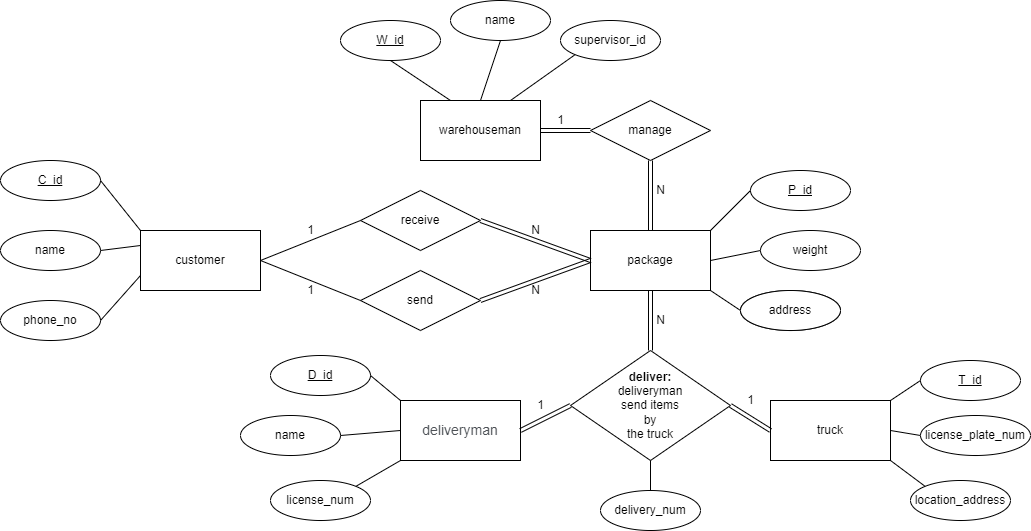

The diagram above was exported from draw.io. Its source (the exported page's mxGraphModel, read from the mxfile embedded in the PNG):
<mxGraphModel dx="1888" dy="1647" grid="1" gridSize="10" guides="1" tooltips="1" connect="1" arrows="1" fold="1" page="1" pageScale="1" pageWidth="850" pageHeight="1100" math="0" shadow="0" extFonts="Permanent Marker^https://fonts.googleapis.com/css?family=Permanent+Marker">
  <root>
    <mxCell id="0" />
    <mxCell id="1" parent="0" />
    <mxCell id="WcTPQBaRRLqXttMrKeC2-23" value="manage" style="shape=rhombus;perimeter=rhombusPerimeter;whiteSpace=wrap;html=1;align=center;" parent="1" vertex="1">
      <mxGeometry x="490" y="-10" width="120" height="60" as="geometry" />
    </mxCell>
    <mxCell id="WcTPQBaRRLqXttMrKeC2-1" value="customer" style="rounded=0;whiteSpace=wrap;html=1;" parent="1" vertex="1">
      <mxGeometry x="40" y="120" width="120" height="60" as="geometry" />
    </mxCell>
    <mxCell id="WcTPQBaRRLqXttMrKeC2-2" value="warehouseman" style="rounded=0;whiteSpace=wrap;html=1;" parent="1" vertex="1">
      <mxGeometry x="320" y="-10" width="120" height="60" as="geometry" />
    </mxCell>
    <mxCell id="WcTPQBaRRLqXttMrKeC2-18" value="receive" style="shape=rhombus;perimeter=rhombusPerimeter;whiteSpace=wrap;html=1;align=center;" parent="1" vertex="1">
      <mxGeometry x="260" y="80" width="120" height="60" as="geometry" />
    </mxCell>
    <mxCell id="WcTPQBaRRLqXttMrKeC2-19" value="" style="endArrow=none;html=1;rounded=0;exitX=1;exitY=0.5;exitDx=0;exitDy=0;entryX=0;entryY=0.5;entryDx=0;entryDy=0;" parent="1" source="WcTPQBaRRLqXttMrKeC2-1" target="WcTPQBaRRLqXttMrKeC2-18" edge="1">
      <mxGeometry relative="1" as="geometry">
        <mxPoint x="440" y="140" as="sourcePoint" />
        <mxPoint x="600" y="140" as="targetPoint" />
      </mxGeometry>
    </mxCell>
    <mxCell id="WcTPQBaRRLqXttMrKeC2-26" value="send" style="shape=rhombus;perimeter=rhombusPerimeter;whiteSpace=wrap;html=1;align=center;" parent="1" vertex="1">
      <mxGeometry x="260" y="160" width="120" height="60" as="geometry" />
    </mxCell>
    <mxCell id="WcTPQBaRRLqXttMrKeC2-27" value="" style="endArrow=none;html=1;rounded=0;exitX=1;exitY=0.5;exitDx=0;exitDy=0;entryX=0;entryY=0.5;entryDx=0;entryDy=0;" parent="1" source="WcTPQBaRRLqXttMrKeC2-1" target="WcTPQBaRRLqXttMrKeC2-26" edge="1">
      <mxGeometry relative="1" as="geometry">
        <mxPoint x="340" y="140" as="sourcePoint" />
        <mxPoint x="530" y="160" as="targetPoint" />
      </mxGeometry>
    </mxCell>
    <mxCell id="WcTPQBaRRLqXttMrKeC2-30" value="C_id" style="ellipse;whiteSpace=wrap;html=1;align=center;fontStyle=4;" parent="1" vertex="1">
      <mxGeometry x="-100" y="50" width="100" height="40" as="geometry" />
    </mxCell>
    <mxCell id="WcTPQBaRRLqXttMrKeC2-31" value="name" style="ellipse;whiteSpace=wrap;html=1;align=center;" parent="1" vertex="1">
      <mxGeometry x="-100" y="120" width="100" height="40" as="geometry" />
    </mxCell>
    <mxCell id="WcTPQBaRRLqXttMrKeC2-34" value="" style="endArrow=none;html=1;rounded=0;exitX=1;exitY=0.5;exitDx=0;exitDy=0;entryX=0;entryY=0;entryDx=0;entryDy=0;" parent="1" source="WcTPQBaRRLqXttMrKeC2-30" target="WcTPQBaRRLqXttMrKeC2-1" edge="1">
      <mxGeometry relative="1" as="geometry">
        <mxPoint x="150" y="60" as="sourcePoint" />
        <mxPoint x="310" y="60" as="targetPoint" />
      </mxGeometry>
    </mxCell>
    <mxCell id="WcTPQBaRRLqXttMrKeC2-35" value="" style="endArrow=none;html=1;rounded=0;exitX=1;exitY=0.5;exitDx=0;exitDy=0;entryX=0;entryY=0.25;entryDx=0;entryDy=0;" parent="1" source="WcTPQBaRRLqXttMrKeC2-31" target="WcTPQBaRRLqXttMrKeC2-1" edge="1">
      <mxGeometry relative="1" as="geometry">
        <mxPoint x="150" y="60" as="sourcePoint" />
        <mxPoint x="310" y="60" as="targetPoint" />
      </mxGeometry>
    </mxCell>
    <mxCell id="WcTPQBaRRLqXttMrKeC2-38" value="W_id" style="ellipse;whiteSpace=wrap;html=1;align=center;fontStyle=4;" parent="1" vertex="1">
      <mxGeometry x="240" y="-90" width="100" height="40" as="geometry" />
    </mxCell>
    <mxCell id="WcTPQBaRRLqXttMrKeC2-39" value="name" style="ellipse;whiteSpace=wrap;html=1;align=center;" parent="1" vertex="1">
      <mxGeometry x="350" y="-110" width="100" height="40" as="geometry" />
    </mxCell>
    <mxCell id="WcTPQBaRRLqXttMrKeC2-40" value="supervisor_id" style="ellipse;whiteSpace=wrap;html=1;align=center;" parent="1" vertex="1">
      <mxGeometry x="460" y="-90" width="100" height="40" as="geometry" />
    </mxCell>
    <mxCell id="WcTPQBaRRLqXttMrKeC2-41" value="" style="endArrow=none;html=1;rounded=0;exitX=0.5;exitY=1;exitDx=0;exitDy=0;entryX=0.25;entryY=0;entryDx=0;entryDy=0;" parent="1" source="WcTPQBaRRLqXttMrKeC2-38" target="WcTPQBaRRLqXttMrKeC2-2" edge="1">
      <mxGeometry relative="1" as="geometry">
        <mxPoint x="240" y="60" as="sourcePoint" />
        <mxPoint x="400" y="60" as="targetPoint" />
      </mxGeometry>
    </mxCell>
    <mxCell id="WcTPQBaRRLqXttMrKeC2-42" value="" style="endArrow=none;html=1;rounded=0;exitX=0.5;exitY=1;exitDx=0;exitDy=0;entryX=0.5;entryY=0;entryDx=0;entryDy=0;" parent="1" source="WcTPQBaRRLqXttMrKeC2-39" target="WcTPQBaRRLqXttMrKeC2-2" edge="1">
      <mxGeometry relative="1" as="geometry">
        <mxPoint x="240" y="60" as="sourcePoint" />
        <mxPoint x="400" y="60" as="targetPoint" />
      </mxGeometry>
    </mxCell>
    <mxCell id="WcTPQBaRRLqXttMrKeC2-43" value="" style="endArrow=none;html=1;rounded=0;entryX=0;entryY=1;entryDx=0;entryDy=0;exitX=0.75;exitY=0;exitDx=0;exitDy=0;" parent="1" source="WcTPQBaRRLqXttMrKeC2-2" target="WcTPQBaRRLqXttMrKeC2-40" edge="1">
      <mxGeometry relative="1" as="geometry">
        <mxPoint x="240" y="60" as="sourcePoint" />
        <mxPoint x="400" y="60" as="targetPoint" />
      </mxGeometry>
    </mxCell>
    <mxCell id="WcTPQBaRRLqXttMrKeC2-44" value="P_id" style="ellipse;whiteSpace=wrap;html=1;align=center;fontStyle=4;" parent="1" vertex="1">
      <mxGeometry x="650" y="60" width="100" height="40" as="geometry" />
    </mxCell>
    <mxCell id="WcTPQBaRRLqXttMrKeC2-48" value="D_id" style="ellipse;whiteSpace=wrap;html=1;align=center;fontStyle=4;" parent="1" vertex="1">
      <mxGeometry x="170" y="245" width="100" height="40" as="geometry" />
    </mxCell>
    <mxCell id="WcTPQBaRRLqXttMrKeC2-49" value="name" style="ellipse;whiteSpace=wrap;html=1;align=center;" parent="1" vertex="1">
      <mxGeometry x="140" y="305" width="100" height="40" as="geometry" />
    </mxCell>
    <mxCell id="WcTPQBaRRLqXttMrKeC2-50" value="license_num" style="ellipse;whiteSpace=wrap;html=1;align=center;" parent="1" vertex="1">
      <mxGeometry x="170" y="370" width="100" height="40" as="geometry" />
    </mxCell>
    <mxCell id="WcTPQBaRRLqXttMrKeC2-51" value="T_id" style="ellipse;whiteSpace=wrap;html=1;align=center;fontStyle=4;" parent="1" vertex="1">
      <mxGeometry x="820" y="250" width="100" height="40" as="geometry" />
    </mxCell>
    <mxCell id="WcTPQBaRRLqXttMrKeC2-53" value="license_plate_num" style="ellipse;whiteSpace=wrap;html=1;align=center;" parent="1" vertex="1">
      <mxGeometry x="820" y="305" width="110" height="40" as="geometry" />
    </mxCell>
    <mxCell id="WcTPQBaRRLqXttMrKeC2-54" value="&lt;span style=&quot;text-align: left&quot;&gt;location_address&lt;/span&gt;" style="ellipse;whiteSpace=wrap;html=1;align=center;" parent="1" vertex="1">
      <mxGeometry x="810" y="370" width="100" height="40" as="geometry" />
    </mxCell>
    <mxCell id="WcTPQBaRRLqXttMrKeC2-57" value="" style="endArrow=none;html=1;rounded=0;entryX=0;entryY=0.5;entryDx=0;entryDy=0;exitX=1;exitY=0;exitDx=0;exitDy=0;" parent="1" source="WcTPQBaRRLqXttMrKeC2-3" target="WcTPQBaRRLqXttMrKeC2-44" edge="1">
      <mxGeometry relative="1" as="geometry">
        <mxPoint x="400" y="210" as="sourcePoint" />
        <mxPoint x="560" y="210" as="targetPoint" />
      </mxGeometry>
    </mxCell>
    <mxCell id="WcTPQBaRRLqXttMrKeC2-60" value="" style="endArrow=none;html=1;rounded=0;exitX=1;exitY=0.5;exitDx=0;exitDy=0;entryX=0;entryY=0;entryDx=0;entryDy=0;" parent="1" source="WcTPQBaRRLqXttMrKeC2-48" target="WcTPQBaRRLqXttMrKeC2-5" edge="1">
      <mxGeometry relative="1" as="geometry">
        <mxPoint x="400" y="210" as="sourcePoint" />
        <mxPoint x="560" y="210" as="targetPoint" />
      </mxGeometry>
    </mxCell>
    <mxCell id="WcTPQBaRRLqXttMrKeC2-61" value="" style="endArrow=none;html=1;rounded=0;exitX=1;exitY=0.5;exitDx=0;exitDy=0;entryX=0;entryY=0.5;entryDx=0;entryDy=0;" parent="1" source="WcTPQBaRRLqXttMrKeC2-49" target="WcTPQBaRRLqXttMrKeC2-5" edge="1">
      <mxGeometry relative="1" as="geometry">
        <mxPoint x="400" y="210" as="sourcePoint" />
        <mxPoint x="560" y="210" as="targetPoint" />
      </mxGeometry>
    </mxCell>
    <mxCell id="WcTPQBaRRLqXttMrKeC2-62" value="" style="endArrow=none;html=1;rounded=0;exitX=1;exitY=0;exitDx=0;exitDy=0;entryX=0;entryY=1;entryDx=0;entryDy=0;" parent="1" source="WcTPQBaRRLqXttMrKeC2-50" target="WcTPQBaRRLqXttMrKeC2-5" edge="1">
      <mxGeometry relative="1" as="geometry">
        <mxPoint x="400" y="210" as="sourcePoint" />
        <mxPoint x="560" y="210" as="targetPoint" />
      </mxGeometry>
    </mxCell>
    <mxCell id="WcTPQBaRRLqXttMrKeC2-63" value="" style="endArrow=none;html=1;rounded=0;entryX=0;entryY=0.5;entryDx=0;entryDy=0;exitX=1;exitY=0;exitDx=0;exitDy=0;" parent="1" source="WcTPQBaRRLqXttMrKeC2-4" target="WcTPQBaRRLqXttMrKeC2-51" edge="1">
      <mxGeometry relative="1" as="geometry">
        <mxPoint x="510" y="210" as="sourcePoint" />
        <mxPoint x="670" y="210" as="targetPoint" />
      </mxGeometry>
    </mxCell>
    <mxCell id="WcTPQBaRRLqXttMrKeC2-64" value="" style="endArrow=none;html=1;rounded=0;entryX=0;entryY=0.5;entryDx=0;entryDy=0;exitX=1;exitY=0.5;exitDx=0;exitDy=0;" parent="1" source="WcTPQBaRRLqXttMrKeC2-4" target="WcTPQBaRRLqXttMrKeC2-53" edge="1">
      <mxGeometry relative="1" as="geometry">
        <mxPoint x="510" y="210" as="sourcePoint" />
        <mxPoint x="670" y="210" as="targetPoint" />
      </mxGeometry>
    </mxCell>
    <mxCell id="WcTPQBaRRLqXttMrKeC2-65" value="" style="endArrow=none;html=1;rounded=0;entryX=0;entryY=0;entryDx=0;entryDy=0;exitX=1;exitY=1;exitDx=0;exitDy=0;" parent="1" source="WcTPQBaRRLqXttMrKeC2-4" target="WcTPQBaRRLqXttMrKeC2-54" edge="1">
      <mxGeometry relative="1" as="geometry">
        <mxPoint x="510" y="210" as="sourcePoint" />
        <mxPoint x="670" y="210" as="targetPoint" />
      </mxGeometry>
    </mxCell>
    <mxCell id="WcTPQBaRRLqXttMrKeC2-70" value="1" style="text;html=1;align=center;verticalAlign=middle;resizable=0;points=[];autosize=1;strokeColor=none;fillColor=none;" parent="1" vertex="1">
      <mxGeometry x="200" y="110" width="20" height="20" as="geometry" />
    </mxCell>
    <mxCell id="WcTPQBaRRLqXttMrKeC2-71" value="N" style="text;html=1;align=center;verticalAlign=middle;resizable=0;points=[];autosize=1;strokeColor=none;fillColor=none;" parent="1" vertex="1">
      <mxGeometry x="425" y="110" width="20" height="20" as="geometry" />
    </mxCell>
    <mxCell id="WcTPQBaRRLqXttMrKeC2-76" value="1" style="text;html=1;align=center;verticalAlign=middle;resizable=0;points=[];autosize=1;strokeColor=none;fillColor=none;" parent="1" vertex="1">
      <mxGeometry x="200" y="170" width="20" height="20" as="geometry" />
    </mxCell>
    <mxCell id="WcTPQBaRRLqXttMrKeC2-77" value="N" style="text;html=1;align=center;verticalAlign=middle;resizable=0;points=[];autosize=1;strokeColor=none;fillColor=none;" parent="1" vertex="1">
      <mxGeometry x="425" y="170" width="20" height="20" as="geometry" />
    </mxCell>
    <mxCell id="WcTPQBaRRLqXttMrKeC2-78" value="" style="shape=link;html=1;rounded=0;exitX=1;exitY=0.5;exitDx=0;exitDy=0;entryX=0;entryY=0.5;entryDx=0;entryDy=0;" parent="1" source="WcTPQBaRRLqXttMrKeC2-2" target="WcTPQBaRRLqXttMrKeC2-23" edge="1">
      <mxGeometry relative="1" as="geometry">
        <mxPoint x="470" y="110" as="sourcePoint" />
        <mxPoint x="630" y="110" as="targetPoint" />
      </mxGeometry>
    </mxCell>
    <mxCell id="WcTPQBaRRLqXttMrKeC2-82" value="1" style="text;html=1;align=center;verticalAlign=middle;resizable=0;points=[];autosize=1;strokeColor=none;fillColor=none;" parent="1" vertex="1">
      <mxGeometry x="450" width="20" height="20" as="geometry" />
    </mxCell>
    <mxCell id="WcTPQBaRRLqXttMrKeC2-3" value="package" style="rounded=0;whiteSpace=wrap;html=1;" parent="1" vertex="1">
      <mxGeometry x="490" y="120" width="120" height="60" as="geometry" />
    </mxCell>
    <mxCell id="WcTPQBaRRLqXttMrKeC2-4" value="truck" style="rounded=0;whiteSpace=wrap;html=1;" parent="1" vertex="1">
      <mxGeometry x="670" y="290" width="120" height="60" as="geometry" />
    </mxCell>
    <mxCell id="WcTPQBaRRLqXttMrKeC2-5" value="&lt;span style=&quot;color: rgb(77 , 81 , 86) ; font-family: &amp;#34;arial&amp;#34; , sans-serif ; font-size: 14px ; text-align: left ; background-color: rgb(255 , 255 , 255)&quot;&gt;deliveryman&lt;/span&gt;" style="rounded=0;whiteSpace=wrap;html=1;" parent="1" vertex="1">
      <mxGeometry x="300" y="290" width="120" height="60" as="geometry" />
    </mxCell>
    <mxCell id="WcTPQBaRRLqXttMrKeC2-6" value="&lt;span style=&quot;font-weight: 700&quot;&gt;deliver:&lt;/span&gt;&lt;br&gt;deliveryman&lt;br&gt;send items&lt;br&gt;by&lt;br&gt;the truck" style="shape=rhombus;perimeter=rhombusPerimeter;whiteSpace=wrap;html=1;align=center;" parent="1" vertex="1">
      <mxGeometry x="470" y="240" width="160" height="110" as="geometry" />
    </mxCell>
    <mxCell id="WcTPQBaRRLqXttMrKeC2-45" value="weight" style="ellipse;whiteSpace=wrap;html=1;align=center;" parent="1" vertex="1">
      <mxGeometry x="660" y="120" width="100" height="40" as="geometry" />
    </mxCell>
    <mxCell id="WcTPQBaRRLqXttMrKeC2-46" value="sender" style="ellipse;whiteSpace=wrap;html=1;align=center;" parent="1" vertex="1">
      <mxGeometry x="640" y="180" width="100" height="40" as="geometry" />
    </mxCell>
    <mxCell id="WcTPQBaRRLqXttMrKeC2-58" value="" style="endArrow=none;html=1;rounded=0;entryX=0;entryY=0.5;entryDx=0;entryDy=0;exitX=1;exitY=0.5;exitDx=0;exitDy=0;" parent="1" source="WcTPQBaRRLqXttMrKeC2-3" target="WcTPQBaRRLqXttMrKeC2-45" edge="1">
      <mxGeometry relative="1" as="geometry">
        <mxPoint x="400" y="210" as="sourcePoint" />
        <mxPoint x="560" y="210" as="targetPoint" />
      </mxGeometry>
    </mxCell>
    <mxCell id="WcTPQBaRRLqXttMrKeC2-59" value="" style="endArrow=none;html=1;rounded=0;entryX=0;entryY=0.5;entryDx=0;entryDy=0;exitX=1;exitY=1;exitDx=0;exitDy=0;" parent="1" source="WcTPQBaRRLqXttMrKeC2-3" target="WcTPQBaRRLqXttMrKeC2-46" edge="1">
      <mxGeometry relative="1" as="geometry">
        <mxPoint x="400" y="210" as="sourcePoint" />
        <mxPoint x="560" y="210" as="targetPoint" />
      </mxGeometry>
    </mxCell>
    <mxCell id="WcTPQBaRRLqXttMrKeC2-83" value="" style="shape=link;html=1;rounded=0;exitX=0.5;exitY=1;exitDx=0;exitDy=0;entryX=0.5;entryY=0;entryDx=0;entryDy=0;" parent="1" source="WcTPQBaRRLqXttMrKeC2-3" target="WcTPQBaRRLqXttMrKeC2-6" edge="1">
      <mxGeometry relative="1" as="geometry">
        <mxPoint x="450" y="30" as="sourcePoint" />
        <mxPoint x="500" y="30" as="targetPoint" />
      </mxGeometry>
    </mxCell>
    <mxCell id="WcTPQBaRRLqXttMrKeC2-85" value="" style="shape=link;html=1;rounded=0;exitX=1;exitY=0.5;exitDx=0;exitDy=0;entryX=0;entryY=0.5;entryDx=0;entryDy=0;" parent="1" source="WcTPQBaRRLqXttMrKeC2-5" target="WcTPQBaRRLqXttMrKeC2-6" edge="1">
      <mxGeometry relative="1" as="geometry">
        <mxPoint x="460" y="40" as="sourcePoint" />
        <mxPoint x="510" y="40" as="targetPoint" />
      </mxGeometry>
    </mxCell>
    <mxCell id="WcTPQBaRRLqXttMrKeC2-87" value="" style="shape=link;html=1;rounded=0;exitX=1;exitY=0.5;exitDx=0;exitDy=0;entryX=0;entryY=0.5;entryDx=0;entryDy=0;" parent="1" source="WcTPQBaRRLqXttMrKeC2-6" target="WcTPQBaRRLqXttMrKeC2-4" edge="1">
      <mxGeometry relative="1" as="geometry">
        <mxPoint x="470" y="50" as="sourcePoint" />
        <mxPoint x="520" y="50" as="targetPoint" />
      </mxGeometry>
    </mxCell>
    <mxCell id="WcTPQBaRRLqXttMrKeC2-94" value="1" style="text;html=1;align=center;verticalAlign=middle;resizable=0;points=[];autosize=1;strokeColor=none;fillColor=none;" parent="1" vertex="1">
      <mxGeometry x="430" y="285" width="20" height="20" as="geometry" />
    </mxCell>
    <mxCell id="WcTPQBaRRLqXttMrKeC2-95" value="N" style="text;html=1;align=center;verticalAlign=middle;resizable=0;points=[];autosize=1;strokeColor=none;fillColor=none;" parent="1" vertex="1">
      <mxGeometry x="550" y="200" width="20" height="20" as="geometry" />
    </mxCell>
    <mxCell id="WcTPQBaRRLqXttMrKeC2-96" value="1" style="text;html=1;align=center;verticalAlign=middle;resizable=0;points=[];autosize=1;strokeColor=none;fillColor=none;" parent="1" vertex="1">
      <mxGeometry x="640" y="280" width="20" height="20" as="geometry" />
    </mxCell>
    <mxCell id="y3iYdH1L5SDW1HGAvu-P-1" value="phone_no" style="ellipse;whiteSpace=wrap;html=1;align=center;" parent="1" vertex="1">
      <mxGeometry x="-100" y="190" width="100" height="40" as="geometry" />
    </mxCell>
    <mxCell id="y3iYdH1L5SDW1HGAvu-P-2" value="" style="endArrow=none;html=1;rounded=0;exitX=1;exitY=0.5;exitDx=0;exitDy=0;entryX=0;entryY=0.75;entryDx=0;entryDy=0;" parent="1" source="y3iYdH1L5SDW1HGAvu-P-1" target="WcTPQBaRRLqXttMrKeC2-1" edge="1">
      <mxGeometry relative="1" as="geometry">
        <mxPoint x="240" y="110" as="sourcePoint" />
        <mxPoint x="400" y="110" as="targetPoint" />
      </mxGeometry>
    </mxCell>
    <mxCell id="O6xUTWL4AsYIlc233o9d-4" value="" style="shape=link;html=1;rounded=0;exitX=1;exitY=0.5;exitDx=0;exitDy=0;entryX=0;entryY=0.5;entryDx=0;entryDy=0;" parent="1" source="WcTPQBaRRLqXttMrKeC2-18" target="WcTPQBaRRLqXttMrKeC2-3" edge="1">
      <mxGeometry relative="1" as="geometry">
        <mxPoint x="399.5" y="100" as="sourcePoint" />
        <mxPoint x="399.5" y="160" as="targetPoint" />
      </mxGeometry>
    </mxCell>
    <mxCell id="O6xUTWL4AsYIlc233o9d-6" value="" style="shape=link;html=1;rounded=0;exitX=1;exitY=0.5;exitDx=0;exitDy=0;entryX=0;entryY=0.5;entryDx=0;entryDy=0;" parent="1" source="WcTPQBaRRLqXttMrKeC2-26" target="WcTPQBaRRLqXttMrKeC2-3" edge="1">
      <mxGeometry relative="1" as="geometry">
        <mxPoint x="390" y="120" as="sourcePoint" />
        <mxPoint x="500" y="160" as="targetPoint" />
      </mxGeometry>
    </mxCell>
    <mxCell id="O6xUTWL4AsYIlc233o9d-8" value="" style="shape=link;html=1;rounded=0;exitX=0.5;exitY=1;exitDx=0;exitDy=0;entryX=0.5;entryY=0;entryDx=0;entryDy=0;" parent="1" source="WcTPQBaRRLqXttMrKeC2-23" target="WcTPQBaRRLqXttMrKeC2-3" edge="1">
      <mxGeometry relative="1" as="geometry">
        <mxPoint x="400" y="130" as="sourcePoint" />
        <mxPoint x="510" y="170" as="targetPoint" />
      </mxGeometry>
    </mxCell>
    <mxCell id="O6xUTWL4AsYIlc233o9d-9" value="N" style="text;html=1;align=center;verticalAlign=middle;resizable=0;points=[];autosize=1;strokeColor=none;fillColor=none;" parent="1" vertex="1">
      <mxGeometry x="550" y="70" width="20" height="20" as="geometry" />
    </mxCell>
    <mxCell id="O6xUTWL4AsYIlc233o9d-10" value="address" style="ellipse;whiteSpace=wrap;html=1;align=center;" parent="1" vertex="1">
      <mxGeometry x="640" y="180" width="100" height="40" as="geometry" />
    </mxCell>
    <mxCell id="O6xUTWL4AsYIlc233o9d-12" value="&lt;span style=&quot;text-align: left&quot;&gt;delivery_num&lt;/span&gt;" style="ellipse;whiteSpace=wrap;html=1;align=center;" parent="1" vertex="1">
      <mxGeometry x="500" y="380" width="100" height="40" as="geometry" />
    </mxCell>
    <mxCell id="O6xUTWL4AsYIlc233o9d-14" value="" style="endArrow=none;html=1;rounded=0;exitX=0.5;exitY=0;exitDx=0;exitDy=0;entryX=0.5;entryY=1;entryDx=0;entryDy=0;" parent="1" source="O6xUTWL4AsYIlc233o9d-12" target="WcTPQBaRRLqXttMrKeC2-6" edge="1">
      <mxGeometry relative="1" as="geometry">
        <mxPoint x="170" y="160" as="sourcePoint" />
        <mxPoint x="270" y="120" as="targetPoint" />
      </mxGeometry>
    </mxCell>
  </root>
</mxGraphModel>